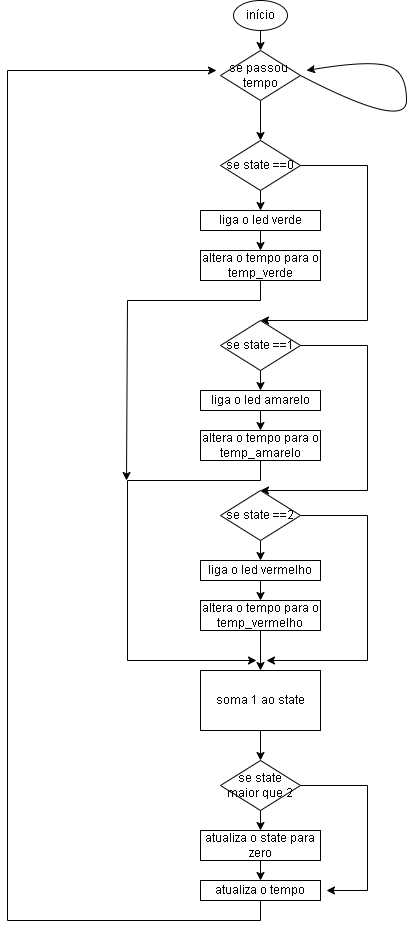

The diagram above was exported from draw.io. Its source (the exported page's mxGraphModel, read from the mxfile embedded in the PNG):
<mxGraphModel dx="1079" dy="458" grid="1" gridSize="10" guides="1" tooltips="1" connect="1" arrows="1" fold="1" page="1" pageScale="1" pageWidth="827" pageHeight="1169" math="0" shadow="0">
  <root>
    <mxCell id="0" />
    <mxCell id="1" parent="0" />
    <mxCell id="VyiFOE4eEWTAgBmfxj-V-1" value="início" style="ellipse;whiteSpace=wrap;html=1;" vertex="1" parent="1">
      <mxGeometry x="387" width="54" height="30" as="geometry" />
    </mxCell>
    <mxCell id="VyiFOE4eEWTAgBmfxj-V-2" value="" style="endArrow=classic;html=1;rounded=0;exitX=0.5;exitY=1;exitDx=0;exitDy=0;" edge="1" parent="1" source="VyiFOE4eEWTAgBmfxj-V-1">
      <mxGeometry width="50" height="50" relative="1" as="geometry">
        <mxPoint x="390" y="70" as="sourcePoint" />
        <mxPoint x="414" y="50" as="targetPoint" />
      </mxGeometry>
    </mxCell>
    <mxCell id="VyiFOE4eEWTAgBmfxj-V-3" value="se passou&amp;nbsp; tempo" style="rhombus;whiteSpace=wrap;html=1;" vertex="1" parent="1">
      <mxGeometry x="374" y="50" width="80" height="50" as="geometry" />
    </mxCell>
    <mxCell id="VyiFOE4eEWTAgBmfxj-V-36" style="edgeStyle=orthogonalEdgeStyle;rounded=0;orthogonalLoop=1;jettySize=auto;html=1;exitX=1;exitY=0.5;exitDx=0;exitDy=0;entryX=0.5;entryY=0;entryDx=0;entryDy=0;" edge="1" parent="1" source="VyiFOE4eEWTAgBmfxj-V-5" target="VyiFOE4eEWTAgBmfxj-V-15">
      <mxGeometry relative="1" as="geometry">
        <mxPoint x="520" y="320" as="targetPoint" />
        <Array as="points">
          <mxPoint x="521" y="165" />
          <mxPoint x="521" y="320" />
        </Array>
      </mxGeometry>
    </mxCell>
    <mxCell id="VyiFOE4eEWTAgBmfxj-V-5" value="se state ==0" style="rhombus;whiteSpace=wrap;html=1;" vertex="1" parent="1">
      <mxGeometry x="374" y="140" width="80" height="50" as="geometry" />
    </mxCell>
    <mxCell id="VyiFOE4eEWTAgBmfxj-V-7" value="" style="endArrow=classic;html=1;rounded=0;exitX=0.5;exitY=1;exitDx=0;exitDy=0;" edge="1" parent="1" source="VyiFOE4eEWTAgBmfxj-V-3">
      <mxGeometry width="50" height="50" relative="1" as="geometry">
        <mxPoint x="390" y="270" as="sourcePoint" />
        <mxPoint x="414" y="140" as="targetPoint" />
      </mxGeometry>
    </mxCell>
    <mxCell id="VyiFOE4eEWTAgBmfxj-V-8" value="" style="endArrow=classic;html=1;rounded=0;exitX=0.5;exitY=1;exitDx=0;exitDy=0;" edge="1" parent="1" source="VyiFOE4eEWTAgBmfxj-V-5">
      <mxGeometry width="50" height="50" relative="1" as="geometry">
        <mxPoint x="390" y="270" as="sourcePoint" />
        <mxPoint x="414" y="210" as="targetPoint" />
      </mxGeometry>
    </mxCell>
    <mxCell id="VyiFOE4eEWTAgBmfxj-V-10" value="liga o led verde" style="rounded=0;whiteSpace=wrap;html=1;" vertex="1" parent="1">
      <mxGeometry x="354" y="210" width="120" height="20" as="geometry" />
    </mxCell>
    <mxCell id="VyiFOE4eEWTAgBmfxj-V-11" value="" style="endArrow=classic;html=1;rounded=0;exitX=0.5;exitY=1;exitDx=0;exitDy=0;" edge="1" parent="1" source="VyiFOE4eEWTAgBmfxj-V-10" target="VyiFOE4eEWTAgBmfxj-V-12">
      <mxGeometry width="50" height="50" relative="1" as="geometry">
        <mxPoint x="390" y="270" as="sourcePoint" />
        <mxPoint x="414" y="250" as="targetPoint" />
      </mxGeometry>
    </mxCell>
    <mxCell id="VyiFOE4eEWTAgBmfxj-V-37" style="edgeStyle=orthogonalEdgeStyle;rounded=0;orthogonalLoop=1;jettySize=auto;html=1;exitX=0.5;exitY=1;exitDx=0;exitDy=0;" edge="1" parent="1" source="VyiFOE4eEWTAgBmfxj-V-12">
      <mxGeometry relative="1" as="geometry">
        <mxPoint x="280" y="480" as="targetPoint" />
        <Array as="points">
          <mxPoint x="414" y="300" />
          <mxPoint x="281" y="300" />
        </Array>
      </mxGeometry>
    </mxCell>
    <mxCell id="VyiFOE4eEWTAgBmfxj-V-12" value="altera o tempo para o temp_verde" style="rounded=0;whiteSpace=wrap;html=1;" vertex="1" parent="1">
      <mxGeometry x="354" y="250" width="120" height="30" as="geometry" />
    </mxCell>
    <mxCell id="VyiFOE4eEWTAgBmfxj-V-29" style="edgeStyle=orthogonalEdgeStyle;rounded=0;orthogonalLoop=1;jettySize=auto;html=1;exitX=1;exitY=0.5;exitDx=0;exitDy=0;entryX=0.5;entryY=0;entryDx=0;entryDy=0;" edge="1" parent="1" source="VyiFOE4eEWTAgBmfxj-V-15" target="VyiFOE4eEWTAgBmfxj-V-24">
      <mxGeometry relative="1" as="geometry">
        <mxPoint x="520" y="480" as="targetPoint" />
        <Array as="points">
          <mxPoint x="521" y="345" />
          <mxPoint x="521" y="490" />
        </Array>
      </mxGeometry>
    </mxCell>
    <mxCell id="VyiFOE4eEWTAgBmfxj-V-15" value="se state ==1" style="rhombus;whiteSpace=wrap;html=1;" vertex="1" parent="1">
      <mxGeometry x="374" y="320" width="80" height="50" as="geometry" />
    </mxCell>
    <mxCell id="VyiFOE4eEWTAgBmfxj-V-19" value="liga o led amarelo" style="rounded=0;whiteSpace=wrap;html=1;" vertex="1" parent="1">
      <mxGeometry x="354" y="390" width="120" height="20" as="geometry" />
    </mxCell>
    <mxCell id="VyiFOE4eEWTAgBmfxj-V-20" value="" style="endArrow=classic;html=1;rounded=0;exitX=0.5;exitY=1;exitDx=0;exitDy=0;" edge="1" parent="1" source="VyiFOE4eEWTAgBmfxj-V-19" target="VyiFOE4eEWTAgBmfxj-V-21">
      <mxGeometry width="50" height="50" relative="1" as="geometry">
        <mxPoint x="390" y="450" as="sourcePoint" />
        <mxPoint x="414" y="430" as="targetPoint" />
      </mxGeometry>
    </mxCell>
    <mxCell id="VyiFOE4eEWTAgBmfxj-V-33" style="edgeStyle=orthogonalEdgeStyle;rounded=0;orthogonalLoop=1;jettySize=auto;html=1;exitX=0.5;exitY=1;exitDx=0;exitDy=0;" edge="1" parent="1" source="VyiFOE4eEWTAgBmfxj-V-21">
      <mxGeometry relative="1" as="geometry">
        <mxPoint x="410" y="660" as="targetPoint" />
        <Array as="points">
          <mxPoint x="414" y="480" />
          <mxPoint x="281" y="480" />
        </Array>
      </mxGeometry>
    </mxCell>
    <mxCell id="VyiFOE4eEWTAgBmfxj-V-21" value="altera o tempo para o temp_amarelo" style="rounded=0;whiteSpace=wrap;html=1;" vertex="1" parent="1">
      <mxGeometry x="354" y="430" width="120" height="30" as="geometry" />
    </mxCell>
    <mxCell id="VyiFOE4eEWTAgBmfxj-V-23" value="" style="endArrow=classic;html=1;rounded=0;exitX=0.5;exitY=1;exitDx=0;exitDy=0;" edge="1" parent="1" source="VyiFOE4eEWTAgBmfxj-V-15">
      <mxGeometry width="50" height="50" relative="1" as="geometry">
        <mxPoint x="390" y="390" as="sourcePoint" />
        <mxPoint x="414" y="390" as="targetPoint" />
      </mxGeometry>
    </mxCell>
    <mxCell id="VyiFOE4eEWTAgBmfxj-V-32" style="edgeStyle=orthogonalEdgeStyle;rounded=0;orthogonalLoop=1;jettySize=auto;html=1;exitX=1;exitY=0.5;exitDx=0;exitDy=0;" edge="1" parent="1" source="VyiFOE4eEWTAgBmfxj-V-24">
      <mxGeometry relative="1" as="geometry">
        <mxPoint x="420" y="660" as="targetPoint" />
        <Array as="points">
          <mxPoint x="521" y="515" />
        </Array>
      </mxGeometry>
    </mxCell>
    <mxCell id="VyiFOE4eEWTAgBmfxj-V-24" value="se state ==2" style="rhombus;whiteSpace=wrap;html=1;" vertex="1" parent="1">
      <mxGeometry x="374" y="490" width="80" height="50" as="geometry" />
    </mxCell>
    <mxCell id="VyiFOE4eEWTAgBmfxj-V-25" value="liga o led vermelho" style="rounded=0;whiteSpace=wrap;html=1;" vertex="1" parent="1">
      <mxGeometry x="354" y="560" width="120" height="20" as="geometry" />
    </mxCell>
    <mxCell id="VyiFOE4eEWTAgBmfxj-V-26" value="" style="endArrow=classic;html=1;rounded=0;exitX=0.5;exitY=1;exitDx=0;exitDy=0;" edge="1" parent="1" source="VyiFOE4eEWTAgBmfxj-V-25" target="VyiFOE4eEWTAgBmfxj-V-27">
      <mxGeometry width="50" height="50" relative="1" as="geometry">
        <mxPoint x="390" y="620" as="sourcePoint" />
        <mxPoint x="414" y="600" as="targetPoint" />
      </mxGeometry>
    </mxCell>
    <mxCell id="VyiFOE4eEWTAgBmfxj-V-27" value="altera o tempo para o temp_vermelho" style="rounded=0;whiteSpace=wrap;html=1;" vertex="1" parent="1">
      <mxGeometry x="354" y="600" width="120" height="30" as="geometry" />
    </mxCell>
    <mxCell id="VyiFOE4eEWTAgBmfxj-V-28" value="" style="endArrow=classic;html=1;rounded=0;exitX=0.5;exitY=1;exitDx=0;exitDy=0;" edge="1" parent="1" source="VyiFOE4eEWTAgBmfxj-V-24">
      <mxGeometry width="50" height="50" relative="1" as="geometry">
        <mxPoint x="390" y="560" as="sourcePoint" />
        <mxPoint x="414" y="560" as="targetPoint" />
      </mxGeometry>
    </mxCell>
    <mxCell id="VyiFOE4eEWTAgBmfxj-V-30" value="" style="endArrow=classic;html=1;rounded=0;exitX=0.5;exitY=1;exitDx=0;exitDy=0;" edge="1" parent="1" source="VyiFOE4eEWTAgBmfxj-V-27">
      <mxGeometry width="50" height="50" relative="1" as="geometry">
        <mxPoint x="390" y="690" as="sourcePoint" />
        <mxPoint x="414" y="670" as="targetPoint" />
      </mxGeometry>
    </mxCell>
    <mxCell id="VyiFOE4eEWTAgBmfxj-V-31" value="soma 1 ao state" style="rounded=0;whiteSpace=wrap;html=1;" vertex="1" parent="1">
      <mxGeometry x="354" y="670" width="120" height="60" as="geometry" />
    </mxCell>
    <mxCell id="VyiFOE4eEWTAgBmfxj-V-38" value="" style="endArrow=classic;html=1;rounded=0;exitX=0.5;exitY=1;exitDx=0;exitDy=0;" edge="1" parent="1" source="VyiFOE4eEWTAgBmfxj-V-31">
      <mxGeometry width="50" height="50" relative="1" as="geometry">
        <mxPoint x="390" y="670" as="sourcePoint" />
        <mxPoint x="414" y="760" as="targetPoint" />
      </mxGeometry>
    </mxCell>
    <mxCell id="VyiFOE4eEWTAgBmfxj-V-46" style="edgeStyle=orthogonalEdgeStyle;rounded=0;orthogonalLoop=1;jettySize=auto;html=1;exitX=1;exitY=0.5;exitDx=0;exitDy=0;" edge="1" parent="1" source="VyiFOE4eEWTAgBmfxj-V-39">
      <mxGeometry relative="1" as="geometry">
        <mxPoint x="480" y="890" as="targetPoint" />
        <Array as="points">
          <mxPoint x="521" y="785" />
        </Array>
      </mxGeometry>
    </mxCell>
    <mxCell id="VyiFOE4eEWTAgBmfxj-V-39" value="se state maior que 2" style="rhombus;whiteSpace=wrap;html=1;" vertex="1" parent="1">
      <mxGeometry x="374" y="760" width="80" height="50" as="geometry" />
    </mxCell>
    <mxCell id="VyiFOE4eEWTAgBmfxj-V-40" value="" style="endArrow=classic;html=1;rounded=0;exitX=0.5;exitY=1;exitDx=0;exitDy=0;" edge="1" parent="1" source="VyiFOE4eEWTAgBmfxj-V-39" target="VyiFOE4eEWTAgBmfxj-V-41">
      <mxGeometry width="50" height="50" relative="1" as="geometry">
        <mxPoint x="390" y="870" as="sourcePoint" />
        <mxPoint x="414" y="830" as="targetPoint" />
      </mxGeometry>
    </mxCell>
    <mxCell id="VyiFOE4eEWTAgBmfxj-V-41" value="atualiza o state para zero" style="rounded=0;whiteSpace=wrap;html=1;" vertex="1" parent="1">
      <mxGeometry x="354" y="830" width="120" height="30" as="geometry" />
    </mxCell>
    <mxCell id="VyiFOE4eEWTAgBmfxj-V-42" value="" style="endArrow=classic;html=1;rounded=0;exitX=0.5;exitY=1;exitDx=0;exitDy=0;" edge="1" parent="1" source="VyiFOE4eEWTAgBmfxj-V-41" target="VyiFOE4eEWTAgBmfxj-V-43">
      <mxGeometry width="50" height="50" relative="1" as="geometry">
        <mxPoint x="390" y="870" as="sourcePoint" />
        <mxPoint x="414" y="880" as="targetPoint" />
      </mxGeometry>
    </mxCell>
    <mxCell id="VyiFOE4eEWTAgBmfxj-V-45" style="edgeStyle=orthogonalEdgeStyle;rounded=0;orthogonalLoop=1;jettySize=auto;html=1;exitX=0.5;exitY=1;exitDx=0;exitDy=0;" edge="1" parent="1" source="VyiFOE4eEWTAgBmfxj-V-43">
      <mxGeometry relative="1" as="geometry">
        <mxPoint x="370" y="70" as="targetPoint" />
        <Array as="points">
          <mxPoint x="414" y="920" />
          <mxPoint x="161" y="920" />
        </Array>
      </mxGeometry>
    </mxCell>
    <mxCell id="VyiFOE4eEWTAgBmfxj-V-43" value="atualiza o tempo" style="rounded=0;whiteSpace=wrap;html=1;" vertex="1" parent="1">
      <mxGeometry x="354" y="880" width="120" height="20" as="geometry" />
    </mxCell>
    <mxCell id="VyiFOE4eEWTAgBmfxj-V-44" value="" style="curved=1;endArrow=classic;html=1;rounded=0;exitX=1;exitY=0.5;exitDx=0;exitDy=0;" edge="1" parent="1" source="VyiFOE4eEWTAgBmfxj-V-3">
      <mxGeometry width="50" height="50" relative="1" as="geometry">
        <mxPoint x="520" y="110" as="sourcePoint" />
        <mxPoint x="460" y="70" as="targetPoint" />
        <Array as="points">
          <mxPoint x="560" y="130" />
          <mxPoint x="560" y="70" />
          <mxPoint x="520" y="60" />
        </Array>
      </mxGeometry>
    </mxCell>
  </root>
</mxGraphModel>